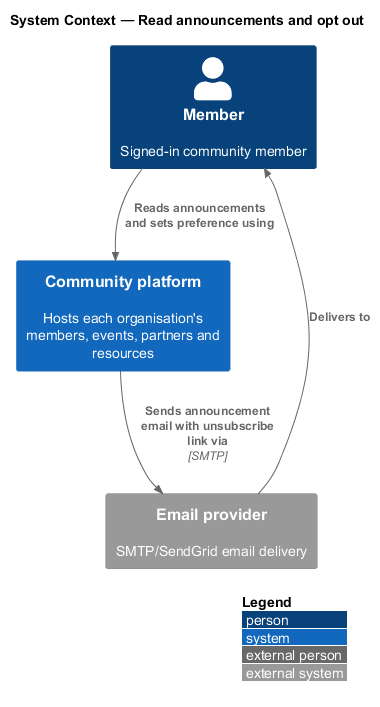

The diagram above was rendered by PlantUML. Its source (embedded in the PNG):
@startuml
!include <C4/C4_Context>
LAYOUT_WITH_LEGEND()
title System Context — Read announcements and opt out
Person(member, "Member", "Signed-in community member")
System(ftc, "Community platform", "Hosts each organisation's members, events, partners and resources")
System_Ext(email, "Email provider", "SMTP/SendGrid email delivery")
Rel(member, ftc, "Reads announcements and sets preference using")
Rel(ftc, email, "Sends announcement email with unsubscribe link via", "SMTP")
Rel(email, member, "Delivers to")
@enduml